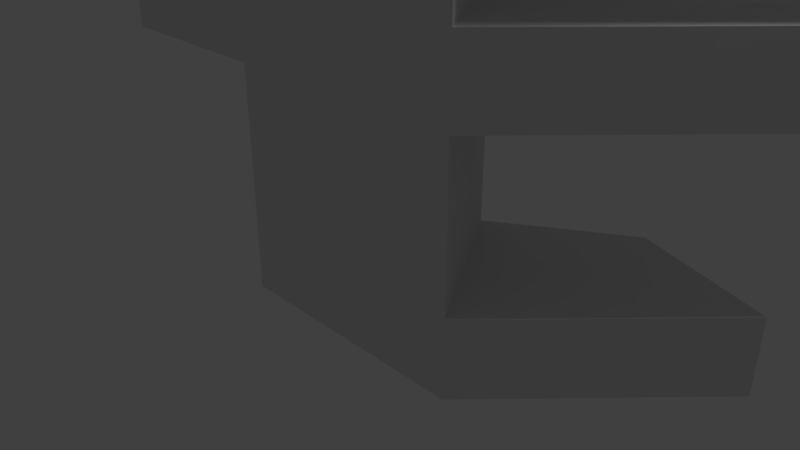 # Source: StationDebris04.blend  (saved by Blender 2.79.0; exported with 4.5.12 LTS)
import bpy
from mathutils import Matrix  # noqa: F401  (used for matrix-valued properties, if any)

bpy.ops.wm.read_factory_settings(use_empty=True)
scene = bpy.context.scene
scene.name = 'Scene'

# ---- collections
col_collection_1 = bpy.data.collections.new('Collection 1'); scene.collection.children.link(col_collection_1)

# ---- materials (node trees are filled in below, after node groups)
mat_material = bpy.data.materials.new('Material')
mat_material.alpha_threshold = 0.0
mat_material.use_transparent_shadow = False
mat_material.roughness = 0.5
mat_material.line_color = (0.0, 0.0, 0.0, 1.0)

# ---- material node trees

# ---- world
world_world = bpy.data.worlds.new('World'); scene.world = world_world
world_world.color = (0.05088, 0.05088, 0.05088)
world_world.use_sun_shadow = False
world_world.sun_shadow_jitter_overblur = 0.0
world_world.cycles.sampling_method = 'MANUAL'

# ---- cameras
cam_camera = bpy.data.cameras.new('Camera')
cam_camera.clip_end = 100.0
cam_camera.lens = 35.0
cam_camera.sensor_width = 32.0
cam_camera.sensor_height = 18.0
cam_camera.ortho_scale = 7.314
cam_camera.dof.focus_distance = 0.0
cam_camera.dof.aperture_fstop = 128.0

# ---- lights
light_lamp = bpy.data.lights.new('Lamp', 'POINT')
light_lamp.transmission_factor = 0.0
light_lamp.cutoff_distance = 30.0
light_lamp.energy = 100.0
light_lamp.shadow_buffer_clip_start = 1.001
light_lamp.shadow_soft_size = 0.1
light_lamp.shadow_maximum_resolution = 0.006
light_lamp.use_absolute_resolution = True

# ---- meshes
me_cube = bpy.data.meshes.new('Cube')
me_cube.from_pydata([(1.0, 1.0, -0.5), (2.298, -1.0, -0.5), (-1.0, -1.0, -0.5), (-1.0, 1.0, -0.5), (1.0, 1.0, 0.5), (2.298, -1.0, 0.5), (-1.0, -1.0, 0.5), (-1.0, 1.0, 0.5), (2.678, 2.089, -0.5), (4.525, 1.445, -0.5), (2.678, 2.089, 0.5), (4.525, 1.445, 0.5), (1.0, 1.0, 2.5), (2.298, -1.0, 2.5), (-1.0, 1.0, 2.5), (-1.0, -1.0, 2.5), (2.678, 2.089, 2.5), (4.525, 1.445, 2.5), (1.0, 1.0, 3.5), (2.298, -1.0, 3.5), (-1.0, 0.9417, 3.5), (-1.0, -1.0, 3.5), (2.678, 2.089, 3.5), (4.525, 1.445, 3.5), (1.0, 1.0, 5.5), (2.298, -1.0, 5.5), (-1.0, 1.0, 5.5), (-1.0, -1.0, 5.5), (2.678, 2.089, 5.148), (4.525, 1.445, 5.148), (1.0, 1.0, 6.5), (2.298, -1.0, 6.5), (-1.0, 1.0, 6.5), (-1.0, -1.0, 6.5), (2.678, 2.089, 6.148), (4.525, 1.445, 6.148), (1.0, 1.0, 8.5), (2.298, -1.0, 8.5), (-1.0, 1.0, 8.5), (-1.0, -1.0, 8.5), (-3.0, -1.0, 2.5), (-3.0, 1.0, 2.5), (-3.0, -1.0, 3.5), (-3.0, 0.9417, 3.5), (1.649, -5.96e-08, -0.5), (1.788e-07, 1.0, -0.5), (1.0, 1.0, 5.96e-08), (0.649, -1.0, -0.5), (2.298, -1.0, 5.96e-08), (-1.0, 2.384e-07, -0.5), (-1.0, -1.0, 5.96e-08), (-1.0, 1.0, 5.96e-08), (2.384e-07, 1.0, 0.5), (0.649, -1.0, 0.5), (-1.0, 1.788e-07, 0.5), (3.602, 1.767, -0.5), (2.678, 2.089, 2.086e-07), (4.525, 1.445, 2.086e-07), (3.602, 1.767, 0.5), (3.412, 0.2223, -0.5), (3.412, 0.2223, 0.5), (1.839, 1.544, 0.5), (1.839, 1.544, -0.5), (1.0, 1.0, 3.0), (2.384e-07, 1.0, 2.5), (0.649, -1.0, 2.5), (-1.0, 1.192e-07, 2.5), (3.602, 1.767, 2.5), (3.412, 0.2223, 2.5), (1.839, 1.544, 2.5), (2.298, -1.0, 1.5), (-1.0, -1.0, 1.5), (-1.0, 1.0, 1.5), (1.0, 1.0, 1.5), (2.384e-07, 1.0, 3.5), (0.649, -1.0, 3.5), (-1.0, 5.96e-08, 3.5), (3.602, 1.767, 3.5), (3.412, 0.2223, 3.5), (1.839, 1.544, 3.5), (2.678, 2.089, 3.0), (4.525, 1.445, 3.0), (2.298, -1.0, 3.0), (-1.0, -1.0, 3.0), (-1.0, 0.9417, 3.0), (1.0, 1.0, 6.0), (2.384e-07, 1.0, 5.5), (0.649, -1.0, 5.5), (-1.0, 0.0, 5.5), (3.602, 1.767, 5.148), (3.412, 0.2223, 5.5), (1.839, 1.544, 5.5), (2.298, -1.0, 4.5), (-1.0, -1.0, 4.5), (-1.0, 1.0, 4.5), (1.0, 1.0, 4.5), (1.649, -5.96e-07, 0.5), (2.384e-07, 1.0, 6.5), (0.649, -1.0, 6.5), (-1.0, 0.0, 6.5), (3.602, 1.767, 6.148), (3.412, 0.2223, 6.5), (1.839, 1.544, 6.5), (2.678, 2.089, 5.648), (4.525, 1.445, 5.648), (2.298, -1.0, 6.0), (-1.0, -1.0, 6.0), (-1.0, 1.0, 6.0), (1.649, -7.153e-07, 8.5), (2.384e-07, 1.0, 8.5), (0.649, -1.0, 8.5), (-1.0, 0.0, 8.5), (1.649, -5.96e-07, 2.5), (1.649, -5.96e-07, 3.5), (1.649, -7.153e-07, 5.5), (2.298, -1.0, 7.5), (-1.0, -1.0, 7.5), (-1.0, 1.0, 7.5), (1.0, 1.0, 7.5), (1.649, -7.153e-07, 6.5), (-3.0, 5.364e-07, 2.5), (-3.0, 5.364e-07, 3.5), (-3.0, -1.0, 3.0), (-3.0, 0.9417, 3.0), (-2.0, -1.0, 3.5), (-2.0, -1.0, 2.5), (-2.0, 1.0, 2.5), (-2.0, 0.9417, 3.5), (-2.0, 2.98e-07, 3.5), (-2.0, 0.9417, 3.0), (-2.0, 3.278e-07, 2.5), (-3.0, 5.364e-07, 3.0), (0.649, -1.0, 7.5), (1.649, -7.153e-07, 7.5), (2.625, 0.8833, 6.5), (2.384e-07, 1.0, 7.5), (1.649, -6.557e-07, 4.5), (0.3245, -3.576e-07, 8.5), (2.384e-07, 1.0, 6.0), (-1.0, 0.0, 6.0), (3.412, 0.2223, 6.0), (0.649, -1.0, 6.0), (2.625, 0.8833, 5.5), (-1.0, 0.0, 7.5), (0.649, -1.0, 4.5), (2.625, 0.8833, 3.5), (1.649, -5.96e-07, 1.5), (2.384e-07, 1.0, 4.5), (1.839, 1.544, 6.0), (3.602, 1.767, 5.648), (2.384e-07, 1.0, 3.0), (-2.0, -1.0, 3.0), (3.412, 0.2223, 3.0), (0.649, -1.0, 3.0), (2.625, 0.8833, 2.5), (-1.0, 2.98e-08, 4.5), (0.649, -1.0, 1.5), (2.625, 0.8833, 0.5), (2.384e-07, 1.0, 1.5), (-1.0, 1.49e-07, 1.5), (1.839, 1.544, 3.0), (3.602, 1.767, 3.0), (2.625, 0.8833, -0.5), (1.839, 1.544, 1.341e-07), (3.602, 1.767, 2.086e-07), (2.384e-07, 1.0, 5.96e-08), (-1.0, 2.384e-07, 5.96e-08), (0.649, -1.0, 5.96e-08), (3.412, 0.2223, 1.341e-07), (0.3245, 8.941e-08, -0.5), (-3.4, 6.318e-07, 3.5), (-3.4, 0.9417, 3.5), (-3.4, -1.0, 3.0), (-3.4, -1.0, 2.5), (-3.4, 6.318e-07, 2.5), (-3.4, -1.0, 3.5), (-3.4, 0.9417, 3.0), (-3.4, 6.318e-07, 3.0), (-4.0, 7.749e-07, 3.5), (-4.0, 0.9417, 3.5), (-4.0, -1.0, 3.5), (-4.0, -1.0, 3.0), (-4.0, 0.9417, 3.0), (-4.0, 7.749e-07, 3.0), (-5.013, -0.4649, 3.212), (-4.997, -0.05272, 3.636), (-4.987, 0.3056, 3.288), (-5.003, -0.1066, 2.864), (3.582, 3.076, 3.589), (4.471, 2.718, 3.392), (3.455, 3.026, 3.108), (4.344, 2.668, 2.911), (1.649, -7.153e-07, 8.8), (2.298, -1.0, 8.8), (2.384e-07, 1.0, 8.8), (-1.0, 1.0, 8.8), (-1.0, 0.0, 8.8), (1.0, 1.0, 8.8), (0.649, -1.0, 8.8), (0.3245, -3.576e-07, 8.8), (1.649, -7.153e-07, 9.3), (2.298, -1.0, 9.3), (1.0, 1.0, 9.3), (2.384e-07, 1.0, 9.3), (0.649, -1.0, 9.3), (0.3245, -3.576e-07, 9.3), (1.649, -7.153e-07, 11.3), (2.298, -1.0, 11.3), (0.649, -1.0, 11.3), (0.3245, -3.576e-07, 11.3)], [], [(169, 47, 2, 49), (168, 59, 9, 57), (167, 53, 6, 50), (166, 54, 7, 51), (165, 45, 3, 51), (164, 58, 11, 57), (163, 61, 10, 56), (162, 62, 8, 55), (161, 80, 190, 191), (160, 63, 18, 79), (159, 71, 15, 66), (158, 72, 14, 64), (157, 96, 5, 60), (156, 70, 13, 65), (155, 93, 27, 88), (154, 68, 13, 112), (153, 82, 19, 75), (152, 81, 23, 78), (151, 124, 42, 122), (150, 84, 20, 74), (149, 103, 34, 100), (148, 85, 30, 102), (147, 94, 26, 86), (146, 73, 12, 112), (145, 113, 19, 78), (144, 92, 25, 87), (143, 116, 39, 111), (142, 90, 25, 114), (141, 105, 31, 98), (140, 104, 35, 101), (139, 106, 33, 99), (138, 107, 32, 97), (137, 111, 39, 110), (136, 95, 24, 114), (135, 117, 38, 109), (134, 119, 31, 101), (133, 115, 31, 119), (132, 115, 37, 110), (121, 43, 171, 170), (130, 125, 40, 120), (129, 126, 41, 123), (128, 127, 43, 121), (124, 128, 121, 42), (21, 76, 128, 124), (76, 20, 127, 128), (127, 129, 123, 43), (20, 84, 129, 127), (84, 14, 126, 129), (126, 130, 120, 41), (14, 66, 130, 126), (66, 15, 125, 130), (120, 40, 173, 174), (41, 120, 131, 123), (123, 131, 177, 176), (116, 132, 110, 39), (33, 98, 132, 116), (98, 31, 115, 132), (118, 133, 119, 30), (36, 108, 133, 118), (108, 37, 115, 133), (100, 134, 101, 35), (34, 102, 134, 100), (102, 30, 119, 134), (118, 135, 109, 36), (30, 97, 135, 118), (97, 32, 117, 135), (92, 136, 114, 25), (19, 113, 136, 92), (113, 18, 95, 136), (111, 137, 199, 196), (36, 109, 194, 197), (137, 110, 198, 199), (85, 138, 97, 30), (24, 86, 138, 85), (86, 26, 107, 138), (107, 139, 99, 32), (26, 88, 139, 107), (88, 27, 106, 139), (105, 140, 101, 31), (25, 90, 140, 105), (90, 29, 104, 140), (106, 141, 98, 33), (27, 87, 141, 106), (87, 25, 105, 141), (91, 142, 114, 24), (28, 89, 142, 91), (89, 29, 90, 142), (117, 143, 111, 38), (32, 99, 143, 117), (99, 33, 116, 143), (93, 144, 87, 27), (21, 75, 144, 93), (75, 19, 92, 144), (77, 145, 78, 23), (22, 79, 145, 77), (79, 18, 113, 145), (70, 146, 112, 13), (5, 96, 146, 70), (96, 4, 73, 146), (95, 147, 86, 24), (18, 74, 147, 95), (74, 20, 94, 147), (103, 148, 102, 34), (28, 91, 148, 103), (91, 24, 85, 148), (104, 149, 100, 35), (29, 89, 149, 104), (89, 28, 103, 149), (63, 150, 74, 18), (12, 64, 150, 63), (64, 14, 84, 150), (125, 151, 122, 40), (15, 83, 151, 125), (83, 21, 124, 151), (82, 152, 78, 19), (13, 68, 152, 82), (68, 17, 81, 152), (83, 153, 75, 21), (15, 65, 153, 83), (65, 13, 82, 153), (69, 154, 112, 12), (16, 67, 154, 69), (67, 17, 68, 154), (94, 155, 88, 26), (20, 76, 155, 94), (76, 21, 93, 155), (71, 156, 65, 15), (6, 53, 156, 71), (53, 5, 70, 156), (58, 157, 60, 11), (10, 61, 157, 58), (61, 4, 96, 157), (73, 158, 64, 12), (4, 52, 158, 73), (52, 7, 72, 158), (72, 159, 66, 14), (7, 54, 159, 72), (54, 6, 71, 159), (80, 160, 79, 22), (16, 69, 160, 80), (69, 12, 63, 160), (81, 161, 77, 23), (17, 67, 161, 81), (67, 16, 80, 161), (59, 162, 55, 9), (1, 44, 162, 59), (44, 0, 62, 162), (62, 163, 56, 8), (0, 46, 163, 62), (46, 4, 61, 163), (55, 164, 57, 9), (8, 56, 164, 55), (56, 10, 58, 164), (52, 165, 51, 7), (4, 46, 165, 52), (46, 0, 45, 165), (49, 166, 51, 3), (2, 50, 166, 49), (50, 6, 54, 166), (47, 167, 50, 2), (1, 48, 167, 47), (48, 5, 53, 167), (60, 168, 57, 11), (5, 48, 168, 60), (48, 1, 59, 168), (45, 169, 49, 3), (0, 44, 169, 45), (44, 1, 47, 169), (177, 172, 181, 183), (170, 171, 179, 178), (174, 173, 172, 177), (43, 123, 176, 171), (42, 121, 170, 175), (131, 120, 174, 177), (40, 122, 172, 173), (122, 42, 175, 172), (183, 181, 180, 178), (183, 178, 184, 187), (171, 176, 182, 179), (175, 170, 178, 180), (176, 177, 183, 182), (172, 175, 180, 181), (186, 187, 184, 185), (178, 179, 185, 184), (182, 183, 187, 186), (179, 182, 186, 185), (191, 190, 188, 189), (22, 77, 189, 188), (77, 161, 191, 189), (80, 22, 188, 190), (194, 199, 205, 203), (193, 192, 200, 201), (194, 195, 196, 199), (37, 108, 192, 193), (110, 37, 193, 198), (108, 36, 197, 192), (38, 111, 196, 195), (109, 38, 195, 194), (200, 205, 209, 206), (202, 203, 205, 200), (198, 193, 201, 204), (192, 197, 202, 200), (199, 198, 204, 205), (197, 194, 203, 202), (206, 209, 208, 207), (205, 204, 208, 209), (201, 200, 206, 207), (204, 201, 207, 208)])
me_cube.materials.append(mat_material)
me_cube.use_remesh_preserve_volume = False
me_cube.use_remesh_preserve_attributes = False
me_cube.use_mirror_vertex_groups = False
me_cube.update()

# ---- objects
ob_cube = bpy.data.objects.new('Cube', me_cube)
ob_lamp = bpy.data.objects.new('Lamp', light_lamp)
ob_camera = bpy.data.objects.new('Camera', cam_camera)

# ---- transforms, parenting, visibility, modifiers, constraints
ob_cube.location = (0.0, 0.0, 0.0)
ob_cube.lock_rotations_4d = False
ob_cube.empty_display_type = 'ARROWS'
ob_cube.lineart.crease_threshold = 0.0
ob_lamp.location = (4.076, 1.005, 5.904)
ob_lamp.rotation_euler = (0.6503, 0.05522, 1.866)
ob_lamp.lock_rotations_4d = False
ob_lamp.empty_display_type = 'ARROWS'
ob_lamp.color = (0.0, 0.0, 0.0, 0.0)
ob_lamp.lineart.crease_threshold = 0.0
ob_camera.location = (7.481, -6.508, 5.344)
ob_camera.rotation_euler = (1.109, 0.0, 0.8149)
ob_camera.lock_rotations_4d = False
ob_camera.empty_display_type = 'ARROWS'
ob_camera.color = (0.0, 0.0, 0.0, 0.0)
ob_camera.display_type = 'WIRE'
ob_camera.lineart.crease_threshold = 0.0

# ---- collection membership
col_collection_1.objects.link(ob_cube)
col_collection_1.objects.link(ob_lamp)
col_collection_1.objects.link(ob_camera)

# ---- scene / render settings (as saved in the file)
scene.camera = ob_camera
scene.frame_start = 1; scene.frame_end = 250; scene.frame_set(1)
scene.render.engine = 'BLENDER_EEVEE_NEXT'
scene.render.resolution_percentage = 50
scene.render.dither_intensity = 0.0
scene.cycles.use_denoising = False
scene.cycles.samples = 128
scene.cycles.sampling_pattern = 'TABULATED_SOBOL'
scene.cycles.use_adaptive_sampling = False
scene.cycles.use_light_tree = False
scene.cycles.blur_glossy = 0.0
scene.cycles.sample_clamp_indirect = 0.0
scene.view_settings.view_transform = 'Standard'
bpy.context.view_layer.update()

